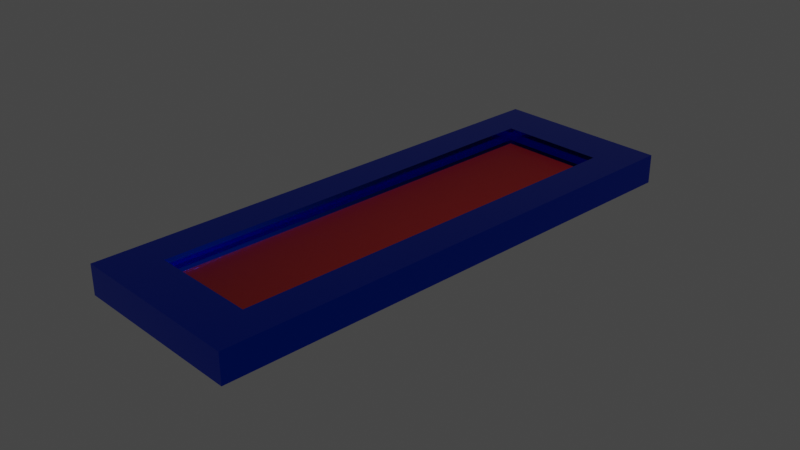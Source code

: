 # Source: AwayMoney.blend  (saved by Blender 3.6.13; exported with 4.5.12 LTS)
import bpy
from mathutils import Matrix  # noqa: F401  (used for matrix-valued properties, if any)

bpy.ops.wm.read_factory_settings(use_empty=True)
scene = bpy.context.scene
scene.name = 'Scene'

# ---- collections
col_collection = bpy.data.collections.new('Collection'); scene.collection.children.link(col_collection)

# ---- materials (node trees are filled in below, after node groups)
mat_material = bpy.data.materials.new('Material')
mat_material.alpha_threshold = 0.0
mat_material.use_transparent_shadow = False
mat_material.roughness = 0.5
mat_material.line_color = (0.0, 0.0, 0.0, 1.0)
mat_material_001 = bpy.data.materials.new('Material.001')
mat_material_001.use_transparent_shadow = False
mat_material_002 = bpy.data.materials.new('Material.002')
mat_material_002.use_transparent_shadow = False

# ---- material node trees
mat_material.use_nodes = True; mat_material.node_tree.nodes.clear()
_N = mat_material.node_tree.nodes; _L = mat_material.node_tree.links
n0 = _N.new('ShaderNodeOutputMaterial'); n0.name = 'Material Output'; n0.location = (300, 300)
n1 = _N.new('ShaderNodeBsdfPrincipled'); n1.name = 'Principled BSDF'; n1.location = (10, 300)
n1.distribution = 'GGX'
n1.subsurface_method = 'RANDOM_WALK_SKIN'
n1.inputs[0].default_value = (0.0, 0.05054, 0.8, 1.0)
n1.inputs[1].default_value = 1.0
n1.inputs[2].default_value = 0.122
n1.inputs[3].default_value = 1.45
n1.inputs[8].default_value = 1.0
n1.inputs[9].default_value = (1.0, 0.0, 0.1)
n1.inputs[10].default_value = 1.0
n1.inputs[11].default_value = 2.306
n1.inputs[13].default_value = 0.0
n1.inputs[27].default_value = (0.0, 0.0, 0.0, 1.0)
n1.inputs[28].default_value = 1.0
_L.new(n1.outputs[0], n0.inputs[0])
n0.is_active_output = True
mat_material_001.use_nodes = True; mat_material_001.node_tree.nodes.clear()
_N = mat_material_001.node_tree.nodes; _L = mat_material_001.node_tree.links
n0 = _N.new('ShaderNodeBsdfPrincipled'); n0.name = 'Principled BSDF'; n0.location = (10, 300)
n0.distribution = 'GGX'
n0.subsurface_method = 'RANDOM_WALK_SKIN'
n0.inputs[0].default_value = (0.0, 0.1814, 1.0, 1.0)
n0.inputs[3].default_value = 1.45
n0.inputs[27].default_value = (0.0, 0.0, 0.0, 1.0)
n0.inputs[28].default_value = 1.0
n1 = _N.new('ShaderNodeOutputMaterial'); n1.name = 'Material Output'; n1.location = (300, 300)
_L.new(n0.outputs[0], n1.inputs[0])
n1.is_active_output = True
mat_material_002.use_nodes = True; mat_material_002.node_tree.nodes.clear()
_N = mat_material_002.node_tree.nodes; _L = mat_material_002.node_tree.links
n0 = _N.new('ShaderNodeBsdfPrincipled'); n0.name = 'Principled BSDF'; n0.location = (10, 300)
n0.distribution = 'GGX'
n0.subsurface_method = 'RANDOM_WALK_SKIN'
n0.inputs[0].default_value = (0.1285, 0.0003712, 0.0, 1.0)
n0.inputs[3].default_value = 1.45
n0.inputs[27].default_value = (0.0, 0.0, 0.0, 1.0)
n0.inputs[28].default_value = 1.0
n1 = _N.new('ShaderNodeOutputMaterial'); n1.name = 'Material Output'; n1.location = (300, 300)
_L.new(n0.outputs[0], n1.inputs[0])
n1.is_active_output = True

# ---- world
world_world = bpy.data.worlds.new('World'); scene.world = world_world
world_world.use_nodes = True; world_world.node_tree.nodes.clear()
_N = world_world.node_tree.nodes; _L = world_world.node_tree.links
n0 = _N.new('ShaderNodeOutputWorld'); n0.name = 'World Output'; n0.location = (300, 300)
n1 = _N.new('ShaderNodeBackground'); n1.name = 'Background'; n1.location = (10, 300)
n1.inputs[0].default_value = (0.05088, 0.05088, 0.05088, 1.0)
_L.new(n1.outputs[0], n0.inputs[0])
n0.is_active_output = True
world_world.color = (0.05088, 0.05088, 0.05088)
world_world.use_sun_shadow = False
world_world.sun_shadow_jitter_overblur = 0.0

# ---- cameras
cam_camera = bpy.data.cameras.new('Camera')
cam_camera.clip_end = 100.0
cam_camera.ortho_scale = 7.314

# ---- lights
light_light = bpy.data.lights.new('Light', 'POINT')
light_light.transmission_factor = 0.0
light_light.energy = 1000.0
light_light.shadow_soft_size = 0.1
light_light.shadow_maximum_resolution = 0.006
light_light.use_absolute_resolution = True

# ---- meshes
me_cube = bpy.data.meshes.new('Cube')
me_cube.from_pydata([(0.6032, 0.819, 1.0), (1.0, 1.0, -1.0), (0.6032, -0.819, 1.0), (1.0, -1.0, -1.0), (-0.6032, 0.819, 1.0), (-1.0, 1.0, -1.0), (-0.6032, -0.819, 1.0), (-1.0, -1.0, -1.0), (1.0, -1.0, 1.0), (-1.0, -1.0, 1.0), (1.0, 1.0, 1.0), (-1.0, 1.0, 1.0), (1.0, -1.0, 1.0), (-1.0, -1.0, 1.0), (1.0, 1.0, 1.0), (-1.0, 1.0, 1.0), (0.5279, -0.7885, 0.4046), (-0.5279, -0.7885, 0.4046), (0.5279, 0.7885, 0.4046), (-0.5279, 0.7885, 0.4046), (0.6032, -0.819, 0.4046), (-0.6032, -0.819, 0.4046), (0.6032, 0.819, 0.4046), (-0.6032, 0.819, 0.4046), (0.5279, -0.7885, 0.1258), (-0.5279, -0.7885, 0.1258), (0.5279, 0.7885, 0.1258), (-0.5279, 0.7885, 0.1258)], [], [(0, 4, 23, 22), (3, 8, 9, 7), (7, 9, 11, 5), (5, 1, 3, 7), (1, 10, 8, 3), (5, 11, 10, 1), (12, 13, 9, 8), (14, 12, 8, 10), (13, 15, 11, 9), (15, 14, 10, 11), (2, 6, 13, 12), (0, 2, 12, 14), (6, 4, 15, 13), (4, 0, 14, 15), (16, 18, 26, 24), (2, 0, 22, 20), (4, 6, 21, 23), (6, 2, 20, 21), (16, 17, 21, 20), (18, 16, 20, 22), (17, 19, 23, 21), (19, 18, 22, 23), (26, 27, 25, 24), (19, 17, 25, 27), (17, 16, 24, 25), (18, 19, 27, 26)])
_uv = me_cube.uv_layers.new(name='UVMap')
_uv.uv.foreach_set('vector', [0.6476, 0.5226, 0.8524, 0.5226, 0.8524, 0.5226, 0.6476, 0.5226, 0.375, 0.75, 0.625, 0.75, 0.625, 1.0, 0.375, 1.0, 0.375, 0.0, 0.625, 0.0, 0.625, 0.25, 0.375, 0.25, 0.125, 0.5, 0.375, 0.5, 0.375, 0.75, 0.125, 0.75, 0.375, 0.5, 0.625, 0.5, 0.625, 0.75, 0.375, 0.75, 0.375, 0.25, 0.625, 0.25, 0.625, 0.5, 0.375, 0.5, 0.625, 0.75, 0.875, 0.75, 0.875, 0.75, 0.625, 0.75, 0.625, 0.5, 0.625, 0.75, 0.625, 0.75, 0.625, 0.5, 0.875, 0.75, 0.875, 0.5, 0.875, 0.5, 0.875, 0.75, 0.875, 0.5, 0.625, 0.5, 0.625, 0.5, 0.875, 0.5, 0.6476, 0.7274, 0.8524, 0.7274, 0.875, 0.75, 0.625, 0.75, 0.6476, 0.5226, 0.6476, 0.7274, 0.625, 0.75, 0.625, 0.5, 0.8524, 0.7274, 0.8524, 0.5226, 0.875, 0.5, 0.875, 0.75, 0.8524, 0.5226, 0.6476, 0.5226, 0.625, 0.5, 0.875, 0.5, 0.6528, 0.7236, 0.6528, 0.5264, 0.6528, 0.5264, 0.6528, 0.7236, 0.6476, 0.7274, 0.6476, 0.5226, 0.6476, 0.5226, 0.6476, 0.7274, 0.8524, 0.5226, 0.8524, 0.7274, 0.8524, 0.7274, 0.8524, 0.5226, 0.8524, 0.7274, 0.6476, 0.7274, 0.6476, 0.7274, 0.8524, 0.7274, 0.6528, 0.7236, 0.8472, 0.7236, 0.8524, 0.7274, 0.6476, 0.7274, 0.6528, 0.5264, 0.6528, 0.7236, 0.6476, 0.7274, 0.6476, 0.5226, 0.8472, 0.7236, 0.8472, 0.5264, 0.8524, 0.5226, 0.8524, 0.7274, 0.8472, 0.5264, 0.6528, 0.5264, 0.6476, 0.5226, 0.8524, 0.5226, 0.6528, 0.5264, 0.8472, 0.5264, 0.8472, 0.7236, 0.6528, 0.7236, 0.8472, 0.5264, 0.8472, 0.7236, 0.8472, 0.7236, 0.8472, 0.5264, 0.8472, 0.7236, 0.6528, 0.7236, 0.6528, 0.7236, 0.8472, 0.7236, 0.6528, 0.5264, 0.8472, 0.5264, 0.8472, 0.5264, 0.6528, 0.5264])
me_cube.materials.append(mat_material)
me_cube.materials.append(mat_material_001)
me_cube.use_mirror_vertex_groups = False
me_cube.update()
me_cube_001 = bpy.data.meshes.new('Cube.001')
me_cube_001.from_pydata([(-0.02076, -0.01069, -2.299), (-0.02076, -0.01069, 2.299), (-0.02076, 0.01069, -2.299), (-0.02076, 0.01069, 2.299), (0.02076, -0.01069, -2.299), (0.02076, -0.01069, 2.299), (0.02076, 0.01069, -2.299), (0.02076, 0.01069, 2.299)], [], [(0, 1, 3, 2), (2, 3, 7, 6), (6, 7, 5, 4), (4, 5, 1, 0), (2, 6, 4, 0), (7, 3, 1, 5)])
_uv = me_cube_001.uv_layers.new(name='UVMap')
_uv.uv.foreach_set('vector', [0.375, 0.0, 0.625, 0.0, 0.625, 0.25, 0.375, 0.25, 0.375, 0.25, 0.625, 0.25, 0.625, 0.5, 0.375, 0.5, 0.375, 0.5, 0.625, 0.5, 0.625, 0.75, 0.375, 0.75, 0.375, 0.75, 0.625, 0.75, 0.625, 1.0, 0.375, 1.0, 0.125, 0.5, 0.375, 0.5, 0.375, 0.75, 0.125, 0.75, 0.625, 0.5, 0.875, 0.5, 0.875, 0.75, 0.625, 0.75])
me_cube_001.materials.append(mat_material_002)
me_cube_001.update()

# ---- objects
ob_cube = bpy.data.objects.new('Cube', me_cube)
ob_light = bpy.data.objects.new('Light', light_light)
ob_camera = bpy.data.objects.new('Camera', cam_camera)
ob_cube_001 = bpy.data.objects.new('Cube.001', me_cube_001)

# ---- transforms, parenting, visibility, modifiers, constraints
ob_cube.location = (0.0, 0.0, 0.0)
ob_cube.scale = (1.0, 2.897, 0.1651)
ob_cube.lock_rotations_4d = False
ob_cube.empty_display_type = 'ARROWS'
ob_cube.lineart.crease_threshold = 0.0
ob_light.location = (4.076, 1.005, 5.904)
ob_light.rotation_euler = (0.6503, 0.05522, 1.866)
ob_light.lock_rotations_4d = False
ob_light.empty_display_type = 'ARROWS'
ob_light.color = (0.0, 0.0, 0.0, 0.0)
ob_light.lineart.crease_threshold = 0.0
ob_camera.location = (7.359, -6.926, 4.958)
ob_camera.rotation_euler = (1.109, 0.0, 0.8149)
ob_camera.lock_rotations_4d = False
ob_camera.empty_display_type = 'ARROWS'
ob_camera.color = (0.0, 0.0, 0.0, 0.0)
ob_camera.display_type = 'WIRE'
ob_camera.lineart.crease_threshold = 0.0
ob_cube_001.location = (0.001764, 0.01455, -0.003499)
ob_cube_001.rotation_euler = (-1.571, -1.571, 0.0)
ob_cube_001.scale = (1.316, 50.23, 1.0)

# ---- collection membership
col_collection.objects.link(ob_cube)
col_collection.objects.link(ob_light)
col_collection.objects.link(ob_camera)
col_collection.objects.link(ob_cube_001)

# ---- scene / render settings (as saved in the file)
scene.camera = ob_camera
scene.frame_start = 1; scene.frame_end = 250; scene.frame_set(1)
scene.render.engine = 'BLENDER_EEVEE_NEXT'
scene.cycles.sampling_pattern = 'TABULATED_SOBOL'
scene.view_settings.view_transform = 'Filmic'
bpy.context.view_layer.update()
